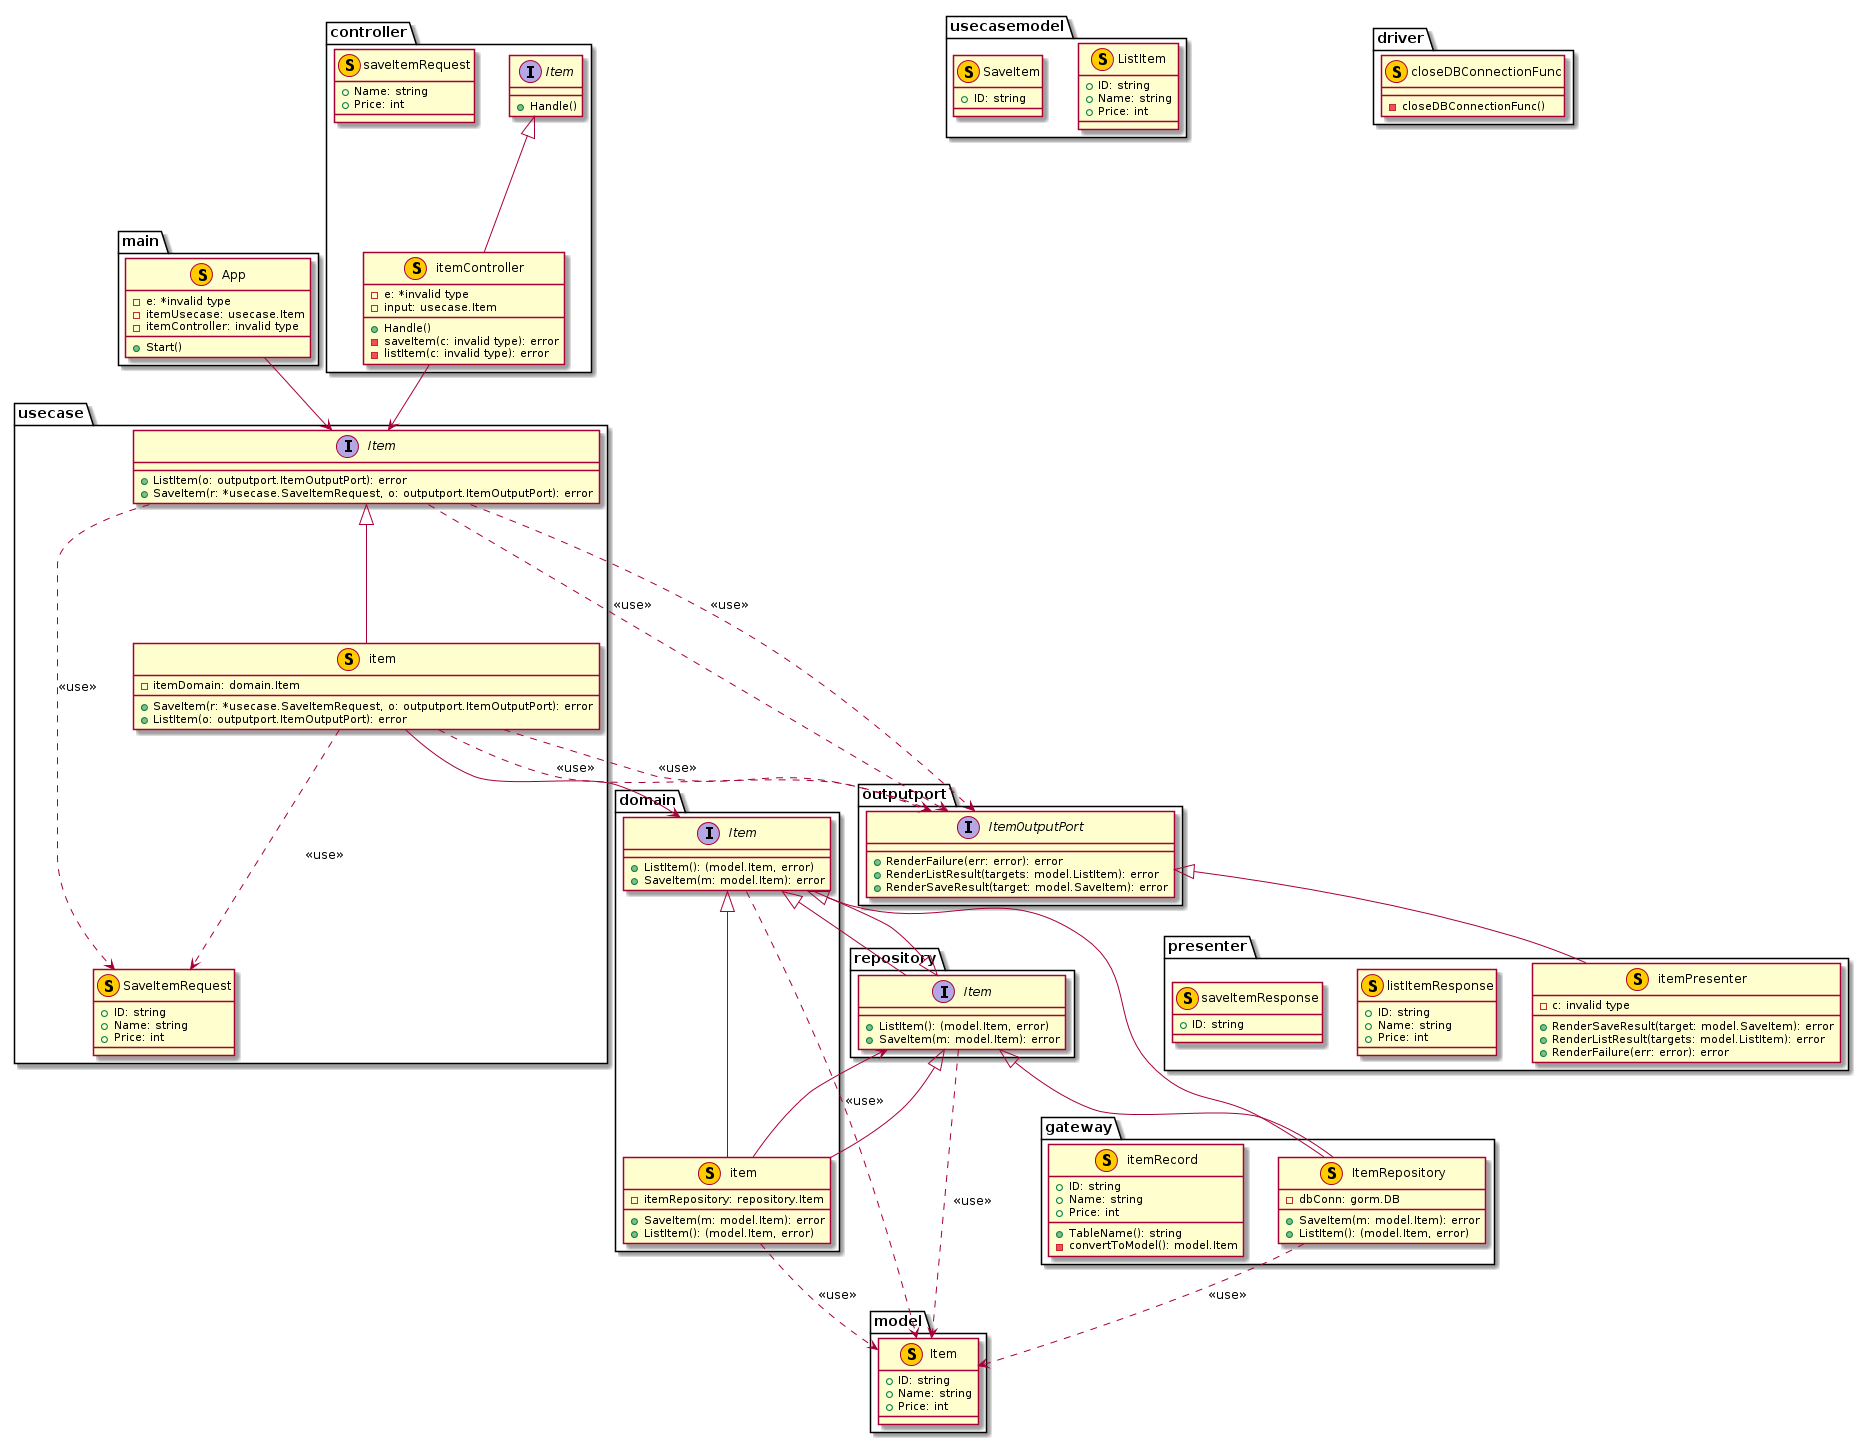

The diagram above was rendered by PlantUML. Its source (embedded in the PNG):
@startuml

package "presenter" {
	class "itemPresenter" as presenter.itemPresenter <<S,#FFCC00>> {
		-c: invalid type
		+RenderSaveResult(target: model.SaveItem): error
		+RenderListResult(targets: model.ListItem): error
		+RenderFailure(err: error): error
	}
}



package "presenter" {
	class "listItemResponse" as presenter.listItemResponse <<S,#FFCC00>> {
		+ID: string
		+Name: string
		+Price: int
	}
}



package "presenter" {
	class "saveItemResponse" as presenter.saveItemResponse <<S,#FFCC00>> {
		+ID: string
	}
}



package "domain" {
	interface "Item" as domain.Item {
		+ListItem(): (model.Item, error)
		+SaveItem(m: model.Item): error
	}
}


	domain.Item ..> model.Item : <<use>> 

package "domain" {
	class "item" as domain.item <<S,#FFCC00>> {
		-itemRepository: repository.Item
		+SaveItem(m: model.Item): error
		+ListItem(): (model.Item, error)
	}
}

	domain.item --> repository.Item

	domain.item ..> model.Item : <<use>> 

package "main" {
	class "App" as main.App <<S,#FFCC00>> {
		-e: *invalid type
		-itemUsecase: usecase.Item
		-itemController: invalid type
		+Start()
	}
}

	main.App --> usecase.Item


package "usecase" {
	interface "Item" as usecase.Item {
		+ListItem(o: outputport.ItemOutputPort): error
		+SaveItem(r: *usecase.SaveItemRequest, o: outputport.ItemOutputPort): error
	}
}


	usecase.Item ..> outputport.ItemOutputPort : <<use>> 
	usecase.Item ..> usecase.SaveItemRequest : <<use>> 
	usecase.Item ..> outputport.ItemOutputPort : <<use>> 

package "usecase" {
	class "SaveItemRequest" as usecase.SaveItemRequest <<S,#FFCC00>> {
		+ID: string
		+Name: string
		+Price: int
	}
}



package "usecase" {
	class "item" as usecase.item <<S,#FFCC00>> {
		-itemDomain: domain.Item
		+SaveItem(r: *usecase.SaveItemRequest, o: outputport.ItemOutputPort): error
		+ListItem(o: outputport.ItemOutputPort): error
	}
}

	usecase.item --> domain.Item

	usecase.item ..> usecase.SaveItemRequest : <<use>> 
	usecase.item ..> outputport.ItemOutputPort : <<use>> 
	usecase.item ..> outputport.ItemOutputPort : <<use>> 

package "usecasemodel" {
	class "ListItem" as usecasemodel.ListItem <<S,#FFCC00>> {
		+ID: string
		+Name: string
		+Price: int
	}
}



package "usecasemodel" {
	class "SaveItem" as usecasemodel.SaveItem <<S,#FFCC00>> {
		+ID: string
	}
}



package "controller" {
	interface "Item" as controller.Item {
		+Handle()
	}
}



package "controller" {
	class "itemController" as controller.itemController <<S,#FFCC00>> {
		-e: *invalid type
		-input: usecase.Item
		+Handle()
		-saveItem(c: invalid type): error
		-listItem(c: invalid type): error
	}
}

	controller.itemController --> usecase.Item


package "controller" {
	class "saveItemRequest" as controller.saveItemRequest <<S,#FFCC00>> {
		+Name: string
		+Price: int
	}
}



package "model" {
	class "Item" as model.Item <<S,#FFCC00>> {
		+ID: string
		+Name: string
		+Price: int
	}
}



package "repository" {
	interface "Item" as repository.Item {
		+ListItem(): (model.Item, error)
		+SaveItem(m: model.Item): error
	}
}


	repository.Item ..> model.Item : <<use>> 

package "driver" {
	class "closeDBConnectionFunc" as driver.closeDBConnectionFunc <<S,#FFCC00>> {
		-closeDBConnectionFunc()
	}
}



package "outputport" {
	interface "ItemOutputPort" as outputport.ItemOutputPort {
		+RenderFailure(err: error): error
		+RenderListResult(targets: model.ListItem): error
		+RenderSaveResult(target: model.SaveItem): error
	}
}



package "gateway" {
	class "ItemRepository" as gateway.ItemRepository <<S,#FFCC00>> {
		-dbConn: gorm.DB
		+SaveItem(m: model.Item): error
		+ListItem(): (model.Item, error)
	}
}


	gateway.ItemRepository ..> model.Item : <<use>> 

package "gateway" {
	class "itemRecord" as gateway.itemRecord <<S,#FFCC00>> {
		+ID: string
		+Name: string
		+Price: int
		+TableName(): string
		-convertToModel(): model.Item
	}
}



	presenter.itemPresenter -up-|> outputport.ItemOutputPort
	domain.Item -up-|> repository.Item
	domain.item -up-|> domain.Item
	domain.item -up-|> repository.Item
	usecase.item -up-|> usecase.Item
	controller.itemController -up-|> controller.Item
	repository.Item -up-|> domain.Item
	gateway.ItemRepository -up-|> domain.Item
	gateway.ItemRepository -up-|> repository.Item


@enduml